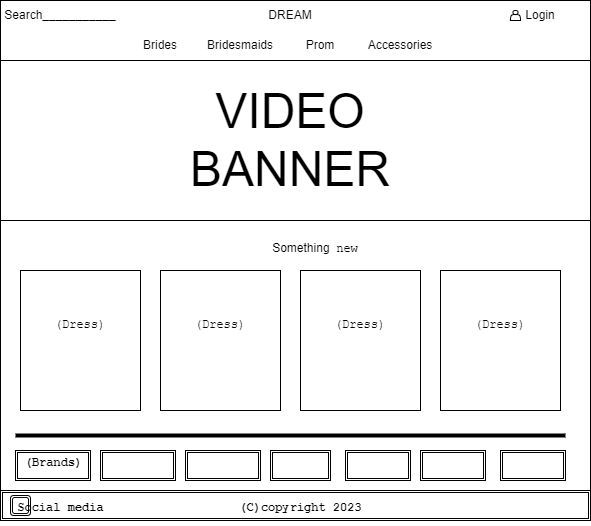

The diagram above was exported from draw.io. Its source (the exported page's mxGraphModel, read from the mxfile embedded in the PNG):
<mxGraphModel dx="756" dy="516" grid="1" gridSize="10" guides="1" tooltips="1" connect="1" arrows="1" fold="1" page="1" pageScale="1" pageWidth="850" pageHeight="1100" math="0" shadow="0">
  <root>
    <mxCell id="0" />
    <mxCell id="1" parent="0" />
    <mxCell id="2" value="" style="rounded=0;whiteSpace=wrap;html=1;" vertex="1" parent="1">
      <mxGeometry x="40" y="40" width="590" height="520" as="geometry" />
    </mxCell>
    <mxCell id="3" value="" style="rounded=0;whiteSpace=wrap;html=1;" vertex="1" parent="1">
      <mxGeometry x="40" y="40" width="590" height="60" as="geometry" />
    </mxCell>
    <mxCell id="26" value="" style="shape=actor;whiteSpace=wrap;html=1;" vertex="1" parent="1">
      <mxGeometry x="550" y="50" width="10" height="10" as="geometry" />
    </mxCell>
    <mxCell id="27" value="DREAM" style="text;html=1;strokeColor=none;fillColor=none;align=center;verticalAlign=middle;whiteSpace=wrap;rounded=0;" vertex="1" parent="1">
      <mxGeometry x="300" y="40" width="60" height="30" as="geometry" />
    </mxCell>
    <mxCell id="28" value="Search___________" style="text;html=1;strokeColor=none;fillColor=none;align=center;verticalAlign=middle;whiteSpace=wrap;rounded=0;" vertex="1" parent="1">
      <mxGeometry x="70" y="40" width="60" height="30" as="geometry" />
    </mxCell>
    <mxCell id="29" value="Brides" style="text;html=1;strokeColor=none;fillColor=none;align=center;verticalAlign=middle;whiteSpace=wrap;rounded=0;" vertex="1" parent="1">
      <mxGeometry x="170" y="70" width="60" height="30" as="geometry" />
    </mxCell>
    <mxCell id="31" value="Bridesmaids" style="text;html=1;strokeColor=none;fillColor=none;align=center;verticalAlign=middle;whiteSpace=wrap;rounded=0;" vertex="1" parent="1">
      <mxGeometry x="250" y="70" width="60" height="30" as="geometry" />
    </mxCell>
    <mxCell id="32" value="Prom" style="text;html=1;strokeColor=none;fillColor=none;align=center;verticalAlign=middle;whiteSpace=wrap;rounded=0;" vertex="1" parent="1">
      <mxGeometry x="330" y="70" width="60" height="30" as="geometry" />
    </mxCell>
    <mxCell id="33" value="Accessories" style="text;html=1;strokeColor=none;fillColor=none;align=center;verticalAlign=middle;whiteSpace=wrap;rounded=0;" vertex="1" parent="1">
      <mxGeometry x="410" y="70" width="60" height="30" as="geometry" />
    </mxCell>
    <mxCell id="34" value="Login" style="text;html=1;strokeColor=none;fillColor=none;align=center;verticalAlign=middle;whiteSpace=wrap;rounded=0;" vertex="1" parent="1">
      <mxGeometry x="550" y="40" width="60" height="30" as="geometry" />
    </mxCell>
    <mxCell id="35" value="" style="rounded=0;whiteSpace=wrap;html=1;" vertex="1" parent="1">
      <mxGeometry x="40" y="100" width="590" height="160" as="geometry" />
    </mxCell>
    <mxCell id="36" value="&lt;font style=&quot;font-size: 48px;&quot;&gt;VIDEO BANNER&lt;/font&gt;" style="text;html=1;strokeColor=none;fillColor=none;align=center;verticalAlign=middle;whiteSpace=wrap;rounded=0;" vertex="1" parent="1">
      <mxGeometry x="180" y="165" width="300" height="30" as="geometry" />
    </mxCell>
    <mxCell id="37" value="&lt;font style=&quot;font-size: 12px;&quot;&gt;Something&amp;nbsp; &lt;font face=&quot;Courier New&quot;&gt;new&lt;/font&gt;&lt;/font&gt;" style="text;html=1;strokeColor=none;fillColor=none;align=center;verticalAlign=middle;whiteSpace=wrap;rounded=0;fontSize=48;" vertex="1" parent="1">
      <mxGeometry x="310" y="260" width="90" height="30" as="geometry" />
    </mxCell>
    <mxCell id="39" value="" style="rounded=0;whiteSpace=wrap;html=1;fontFamily=Courier New;fontSize=12;" vertex="1" parent="1">
      <mxGeometry x="60" y="310" width="120" height="140" as="geometry" />
    </mxCell>
    <mxCell id="40" value="" style="rounded=0;whiteSpace=wrap;html=1;fontFamily=Courier New;fontSize=12;" vertex="1" parent="1">
      <mxGeometry x="200" y="310" width="120" height="140" as="geometry" />
    </mxCell>
    <mxCell id="41" value="" style="rounded=0;whiteSpace=wrap;html=1;fontFamily=Courier New;fontSize=12;" vertex="1" parent="1">
      <mxGeometry x="340" y="310" width="120" height="140" as="geometry" />
    </mxCell>
    <mxCell id="42" value="" style="rounded=0;whiteSpace=wrap;html=1;fontFamily=Courier New;fontSize=12;" vertex="1" parent="1">
      <mxGeometry x="480" y="310" width="120" height="140" as="geometry" />
    </mxCell>
    <mxCell id="47" value="(Dress)" style="text;html=1;strokeColor=none;fillColor=none;align=center;verticalAlign=middle;whiteSpace=wrap;rounded=0;fontFamily=Courier New;fontSize=12;" vertex="1" parent="1">
      <mxGeometry x="90" y="350" width="60" height="30" as="geometry" />
    </mxCell>
    <mxCell id="48" value="(Dress)" style="text;html=1;strokeColor=none;fillColor=none;align=center;verticalAlign=middle;whiteSpace=wrap;rounded=0;fontFamily=Courier New;fontSize=12;" vertex="1" parent="1">
      <mxGeometry x="230" y="350" width="60" height="30" as="geometry" />
    </mxCell>
    <mxCell id="49" value="(Dress)" style="text;html=1;strokeColor=none;fillColor=none;align=center;verticalAlign=middle;whiteSpace=wrap;rounded=0;fontFamily=Courier New;fontSize=12;" vertex="1" parent="1">
      <mxGeometry x="370" y="350" width="60" height="30" as="geometry" />
    </mxCell>
    <mxCell id="50" value="(Dress)" style="text;html=1;strokeColor=none;fillColor=none;align=center;verticalAlign=middle;whiteSpace=wrap;rounded=0;fontFamily=Courier New;fontSize=12;" vertex="1" parent="1">
      <mxGeometry x="510" y="350" width="60" height="30" as="geometry" />
    </mxCell>
    <mxCell id="53" value="" style="line;strokeWidth=4;html=1;perimeter=backbonePerimeter;points=[];outlineConnect=0;fontFamily=Courier New;fontSize=12;" vertex="1" parent="1">
      <mxGeometry x="55" y="470" width="550" height="10" as="geometry" />
    </mxCell>
    <mxCell id="54" value="" style="shape=ext;double=1;rounded=0;whiteSpace=wrap;html=1;fontFamily=Courier New;fontSize=12;" vertex="1" parent="1">
      <mxGeometry x="55" y="490" width="75" height="30" as="geometry" />
    </mxCell>
    <mxCell id="55" value="" style="shape=ext;double=1;rounded=0;whiteSpace=wrap;html=1;fontFamily=Courier New;fontSize=12;" vertex="1" parent="1">
      <mxGeometry x="140" y="490" width="75" height="30" as="geometry" />
    </mxCell>
    <mxCell id="56" value="" style="shape=ext;double=1;rounded=0;whiteSpace=wrap;html=1;fontFamily=Courier New;fontSize=12;" vertex="1" parent="1">
      <mxGeometry x="225" y="490" width="75" height="30" as="geometry" />
    </mxCell>
    <mxCell id="57" value="" style="shape=ext;double=1;rounded=0;whiteSpace=wrap;html=1;fontFamily=Courier New;fontSize=12;" vertex="1" parent="1">
      <mxGeometry x="310" y="490" width="60" height="30" as="geometry" />
    </mxCell>
    <mxCell id="59" value="" style="shape=ext;double=1;rounded=0;whiteSpace=wrap;html=1;fontFamily=Courier New;fontSize=12;" vertex="1" parent="1">
      <mxGeometry x="540" y="490" width="65" height="30" as="geometry" />
    </mxCell>
    <mxCell id="60" value="" style="shape=ext;double=1;rounded=0;whiteSpace=wrap;html=1;fontFamily=Courier New;fontSize=12;" vertex="1" parent="1">
      <mxGeometry x="460" y="490" width="65" height="30" as="geometry" />
    </mxCell>
    <mxCell id="61" value="" style="shape=ext;double=1;rounded=0;whiteSpace=wrap;html=1;fontFamily=Courier New;fontSize=12;" vertex="1" parent="1">
      <mxGeometry x="385" y="490" width="65" height="30" as="geometry" />
    </mxCell>
    <mxCell id="62" value="&lt;font style=&quot;font-size: 12px;&quot;&gt;(&lt;font style=&quot;&quot;&gt;Brands&lt;/font&gt;)&lt;/font&gt;" style="text;strokeColor=none;fillColor=none;html=1;fontSize=24;fontStyle=1;verticalAlign=middle;align=center;fontFamily=Courier New;" vertex="1" parent="1">
      <mxGeometry x="42.5" y="480" width="100" height="40" as="geometry" />
    </mxCell>
    <mxCell id="73" value="" style="shape=ext;double=1;rounded=0;whiteSpace=wrap;html=1;fontFamily=Courier New;fontSize=12;" vertex="1" parent="1">
      <mxGeometry x="40" y="530" width="590" height="30" as="geometry" />
    </mxCell>
    <mxCell id="74" value="&lt;font style=&quot;font-size: 12px;&quot;&gt;(C)copyright 2023&lt;/font&gt;" style="text;strokeColor=none;fillColor=none;html=1;fontSize=24;fontStyle=1;verticalAlign=middle;align=center;fontFamily=Courier New;" vertex="1" parent="1">
      <mxGeometry x="290" y="525" width="100" height="40" as="geometry" />
    </mxCell>
    <mxCell id="75" value="" style="shape=ext;double=1;rounded=1;whiteSpace=wrap;html=1;fontFamily=Courier New;fontSize=12;" vertex="1" parent="1">
      <mxGeometry x="50" y="535" width="20" height="20" as="geometry" />
    </mxCell>
    <mxCell id="81" value="&lt;font style=&quot;font-size: 12px;&quot;&gt;Social media&lt;/font&gt;" style="text;strokeColor=none;fillColor=none;html=1;fontSize=24;fontStyle=1;verticalAlign=middle;align=center;fontFamily=Courier New;" vertex="1" parent="1">
      <mxGeometry x="50" y="525" width="100" height="40" as="geometry" />
    </mxCell>
  </root>
</mxGraphModel>